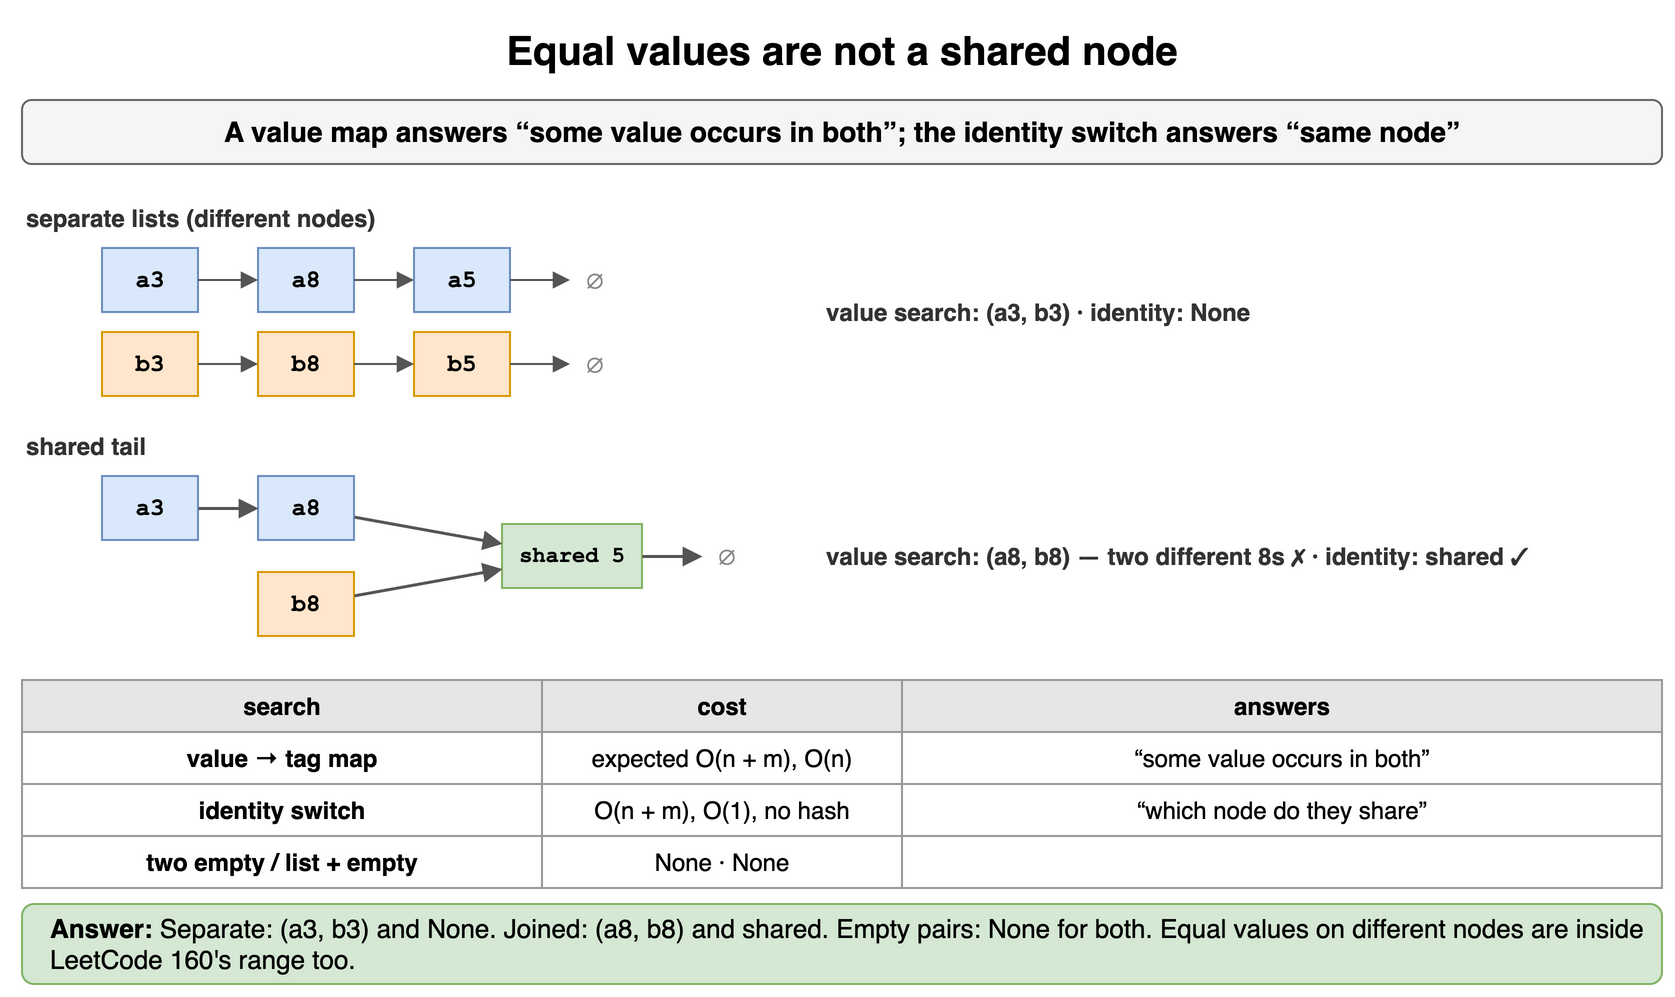

The diagram above was exported from draw.io. Its source (the exported page's mxGraphModel, read from the mxfile embedded in the PNG):
<mxGraphModel dx="900" dy="506" grid="1" gridSize="10" guides="1" tooltips="1" connect="1" arrows="1" fold="1" page="1" pageScale="1" pageWidth="900" pageHeight="506" math="0" shadow="0">
  <root>
    <mxCell id="0" />
    <mxCell id="1" parent="0" />
    <mxCell id="k71" value="Equal values are not a shared node" style="text;html=1;align=center;verticalAlign=middle;whiteSpace=wrap;fontSize=20;fontStyle=1;" vertex="1" parent="1">
      <mxGeometry x="40" y="10" width="820" height="30" as="geometry" />
    </mxCell>
    <mxCell id="k72" value="A value map answers “some value occurs in both”; the identity switch answers “same node”" style="rounded=1;whiteSpace=wrap;html=1;fillColor=#f5f5f5;strokeColor=#666666;fontStyle=1;fontSize=14;" vertex="1" parent="1">
      <mxGeometry x="40" y="50" width="820" height="32" as="geometry" />
    </mxCell>
    <mxCell id="k73" value="separate lists (different nodes)" style="text;html=1;whiteSpace=wrap;fontSize=11;align=left;verticalAlign=middle;fontSize=12;fontColor=#333333;fontStyle=1;" vertex="1" parent="1">
      <mxGeometry x="40" y="100" width="400" height="18" as="geometry" />
    </mxCell>
    <mxCell id="k74" value="a3" style="rounded=0;whiteSpace=wrap;html=1;fontFamily=Courier New;fontStyle=1;fontSize=13;fillColor=#dae8fc;strokeColor=#6c8ebf;fontSize=12;" vertex="1" parent="1">
      <mxGeometry x="80" y="124" width="48" height="32" as="geometry" />
    </mxCell>
    <mxCell id="k75" value="a8" style="rounded=0;whiteSpace=wrap;html=1;fontFamily=Courier New;fontStyle=1;fontSize=13;fillColor=#dae8fc;strokeColor=#6c8ebf;fontSize=12;" vertex="1" parent="1">
      <mxGeometry x="158" y="124" width="48" height="32" as="geometry" />
    </mxCell>
    <mxCell id="k76" value="a5" style="rounded=0;whiteSpace=wrap;html=1;fontFamily=Courier New;fontStyle=1;fontSize=13;fillColor=#dae8fc;strokeColor=#6c8ebf;fontSize=12;" vertex="1" parent="1">
      <mxGeometry x="236" y="124" width="48" height="32" as="geometry" />
    </mxCell>
    <mxCell id="k77" value="" style="endArrow=block;html=1;strokeColor=#555555;" edge="1" parent="1" source="k74" target="k75">
      <mxGeometry relative="1" as="geometry" />
    </mxCell>
    <mxCell id="k78" value="" style="endArrow=block;html=1;strokeColor=#555555;" edge="1" parent="1" source="k75" target="k76">
      <mxGeometry relative="1" as="geometry" />
    </mxCell>
    <mxCell id="k79" value="∅" style="text;html=1;align=center;verticalAlign=middle;fontSize=13;fontColor=#888888;" vertex="1" parent="1">
      <mxGeometry x="314" y="124" width="24" height="32" as="geometry" />
    </mxCell>
    <mxCell id="k710" value="" style="endArrow=block;html=1;strokeColor=#555555;" edge="1" parent="1" source="k76" target="k79">
      <mxGeometry relative="1" as="geometry" />
    </mxCell>
    <mxCell id="k711" value="b3" style="rounded=0;whiteSpace=wrap;html=1;fontFamily=Courier New;fontStyle=1;fontSize=13;fillColor=#ffe6cc;strokeColor=#d79b00;fontSize=12;" vertex="1" parent="1">
      <mxGeometry x="80" y="166" width="48" height="32" as="geometry" />
    </mxCell>
    <mxCell id="k712" value="b8" style="rounded=0;whiteSpace=wrap;html=1;fontFamily=Courier New;fontStyle=1;fontSize=13;fillColor=#ffe6cc;strokeColor=#d79b00;fontSize=12;" vertex="1" parent="1">
      <mxGeometry x="158" y="166" width="48" height="32" as="geometry" />
    </mxCell>
    <mxCell id="k713" value="b5" style="rounded=0;whiteSpace=wrap;html=1;fontFamily=Courier New;fontStyle=1;fontSize=13;fillColor=#ffe6cc;strokeColor=#d79b00;fontSize=12;" vertex="1" parent="1">
      <mxGeometry x="236" y="166" width="48" height="32" as="geometry" />
    </mxCell>
    <mxCell id="k714" value="" style="endArrow=block;html=1;strokeColor=#555555;" edge="1" parent="1" source="k711" target="k712">
      <mxGeometry relative="1" as="geometry" />
    </mxCell>
    <mxCell id="k715" value="" style="endArrow=block;html=1;strokeColor=#555555;" edge="1" parent="1" source="k712" target="k713">
      <mxGeometry relative="1" as="geometry" />
    </mxCell>
    <mxCell id="k716" value="∅" style="text;html=1;align=center;verticalAlign=middle;fontSize=13;fontColor=#888888;" vertex="1" parent="1">
      <mxGeometry x="314" y="166" width="24" height="32" as="geometry" />
    </mxCell>
    <mxCell id="k717" value="" style="endArrow=block;html=1;strokeColor=#555555;" edge="1" parent="1" source="k713" target="k716">
      <mxGeometry relative="1" as="geometry" />
    </mxCell>
    <mxCell id="k718" value="value search: (a3, b3) · identity: None" style="text;html=1;whiteSpace=wrap;fontSize=11;align=left;verticalAlign=middle;fontSize=12;fontColor=#333333;fontStyle=1;" vertex="1" parent="1">
      <mxGeometry x="440" y="140" width="420" height="32" as="geometry" />
    </mxCell>
    <mxCell id="k719" value="shared tail" style="text;html=1;whiteSpace=wrap;fontSize=11;align=left;verticalAlign=middle;fontSize=12;fontColor=#333333;fontStyle=1;" vertex="1" parent="1">
      <mxGeometry x="40" y="214" width="400" height="18" as="geometry" />
    </mxCell>
    <mxCell id="k720" value="a3" style="rounded=0;whiteSpace=wrap;html=1;fontFamily=Courier New;fontStyle=1;fontSize=13;fillColor=#dae8fc;strokeColor=#6c8ebf;fontSize=12;" vertex="1" parent="1">
      <mxGeometry x="80" y="238" width="48" height="32" as="geometry" />
    </mxCell>
    <mxCell id="k721" value="a8" style="rounded=0;whiteSpace=wrap;html=1;fontFamily=Courier New;fontStyle=1;fontSize=13;fillColor=#dae8fc;strokeColor=#6c8ebf;fontSize=12;" vertex="1" parent="1">
      <mxGeometry x="158" y="238" width="48" height="32" as="geometry" />
    </mxCell>
    <mxCell id="k722" value="shared 5" style="rounded=0;whiteSpace=wrap;html=1;fontFamily=Courier New;fontStyle=1;fontSize=13;fillColor=#d5e8d4;strokeColor=#82b366;fontSize=11;" vertex="1" parent="1">
      <mxGeometry x="280" y="262" width="70" height="32" as="geometry" />
    </mxCell>
    <mxCell id="k723" value="b8" style="rounded=0;whiteSpace=wrap;html=1;fontFamily=Courier New;fontStyle=1;fontSize=13;fillColor=#ffe6cc;strokeColor=#d79b00;fontSize=12;" vertex="1" parent="1">
      <mxGeometry x="158" y="286" width="48" height="32" as="geometry" />
    </mxCell>
    <mxCell id="k724" value="∅" style="text;html=1;align=center;verticalAlign=middle;fontSize=13;fontColor=#888888;" vertex="1" parent="1">
      <mxGeometry x="380" y="262" width="24" height="32" as="geometry" />
    </mxCell>
    <mxCell id="k725" value="" style="endArrow=block;endSize=6;html=1;strokeWidth=1.5;strokeColor=#555555;fontSize=11;labelBackgroundColor=#ffffff;" edge="1" parent="1" source="k720" target="k721">
      <mxGeometry relative="1" as="geometry" />
    </mxCell>
    <mxCell id="k726" value="" style="endArrow=block;endSize=6;html=1;strokeWidth=1.5;strokeColor=#555555;fontSize=11;labelBackgroundColor=#ffffff;" edge="1" parent="1" source="k721" target="k722">
      <mxGeometry relative="1" as="geometry" />
    </mxCell>
    <mxCell id="k727" value="" style="endArrow=block;endSize=6;html=1;strokeWidth=1.5;strokeColor=#555555;fontSize=11;labelBackgroundColor=#ffffff;" edge="1" parent="1" source="k723" target="k722">
      <mxGeometry relative="1" as="geometry" />
    </mxCell>
    <mxCell id="k728" value="" style="endArrow=block;endSize=6;html=1;strokeWidth=1.5;strokeColor=#555555;fontSize=11;labelBackgroundColor=#ffffff;" edge="1" parent="1" source="k722" target="k724">
      <mxGeometry relative="1" as="geometry" />
    </mxCell>
    <mxCell id="k729" value="value search: (a8, b8) — two different 8s ✗ · identity: shared ✓" style="text;html=1;whiteSpace=wrap;fontSize=11;align=left;verticalAlign=middle;fontSize=12;fontColor=#333333;fontStyle=1;" vertex="1" parent="1">
      <mxGeometry x="440" y="262" width="420" height="32" as="geometry" />
    </mxCell>
    <mxCell id="k730" value="search" style="whiteSpace=wrap;html=1;fillColor=#e6e6e6;strokeColor=#999999;fontStyle=1;fontSize=12;" vertex="1" parent="1">
      <mxGeometry x="40" y="340" width="260" height="26" as="geometry" />
    </mxCell>
    <mxCell id="k731" value="cost" style="whiteSpace=wrap;html=1;fillColor=#e6e6e6;strokeColor=#999999;fontStyle=1;fontSize=12;" vertex="1" parent="1">
      <mxGeometry x="300" y="340" width="180" height="26" as="geometry" />
    </mxCell>
    <mxCell id="k732" value="answers" style="whiteSpace=wrap;html=1;fillColor=#e6e6e6;strokeColor=#999999;fontStyle=1;fontSize=12;" vertex="1" parent="1">
      <mxGeometry x="480" y="340" width="380" height="26" as="geometry" />
    </mxCell>
    <mxCell id="k733" value="value → tag map" style="whiteSpace=wrap;html=1;strokeColor=#999999;fontSize=12;fillColor=#ffffff;fontStyle=1;" vertex="1" parent="1">
      <mxGeometry x="40" y="366" width="260" height="26" as="geometry" />
    </mxCell>
    <mxCell id="k734" value="expected O(n + m), O(n)" style="whiteSpace=wrap;html=1;strokeColor=#999999;fontSize=12;fillColor=#ffffff;" vertex="1" parent="1">
      <mxGeometry x="300" y="366" width="180" height="26" as="geometry" />
    </mxCell>
    <mxCell id="k735" value="“some value occurs in both”" style="whiteSpace=wrap;html=1;strokeColor=#999999;fontSize=12;fillColor=#ffffff;" vertex="1" parent="1">
      <mxGeometry x="480" y="366" width="380" height="26" as="geometry" />
    </mxCell>
    <mxCell id="k736" value="identity switch" style="whiteSpace=wrap;html=1;strokeColor=#999999;fontSize=12;fillColor=#ffffff;fontStyle=1;" vertex="1" parent="1">
      <mxGeometry x="40" y="392" width="260" height="26" as="geometry" />
    </mxCell>
    <mxCell id="k737" value="O(n + m), O(1), no hash" style="whiteSpace=wrap;html=1;strokeColor=#999999;fontSize=12;fillColor=#ffffff;" vertex="1" parent="1">
      <mxGeometry x="300" y="392" width="180" height="26" as="geometry" />
    </mxCell>
    <mxCell id="k738" value="“which node do they share”" style="whiteSpace=wrap;html=1;strokeColor=#999999;fontSize=12;fillColor=#ffffff;" vertex="1" parent="1">
      <mxGeometry x="480" y="392" width="380" height="26" as="geometry" />
    </mxCell>
    <mxCell id="k739" value="two empty / list + empty" style="whiteSpace=wrap;html=1;strokeColor=#999999;fontSize=12;fillColor=#ffffff;fontStyle=1;" vertex="1" parent="1">
      <mxGeometry x="40" y="418" width="260" height="26" as="geometry" />
    </mxCell>
    <mxCell id="k740" value="None · None" style="whiteSpace=wrap;html=1;strokeColor=#999999;fontSize=12;fillColor=#ffffff;" vertex="1" parent="1">
      <mxGeometry x="300" y="418" width="180" height="26" as="geometry" />
    </mxCell>
    <mxCell id="k741" value="" style="whiteSpace=wrap;html=1;strokeColor=#999999;fontSize=12;fillColor=#ffffff;" vertex="1" parent="1">
      <mxGeometry x="480" y="418" width="380" height="26" as="geometry" />
    </mxCell>
    <mxCell id="k742" value="&lt;b&gt;Answer:&lt;/b&gt; Separate: (a3, b3) and None. Joined: (a8, b8) and shared. Empty pairs: None for both. Equal values on different nodes are inside LeetCode 160's range too." style="rounded=1;whiteSpace=wrap;html=1;fillColor=#d5e8d4;strokeColor=#82b366;fontSize=13;align=left;spacingLeft=12;" vertex="1" parent="1">
      <mxGeometry x="40" y="452" width="820" height="40" as="geometry" />
    </mxCell>
  </root>
</mxGraphModel>